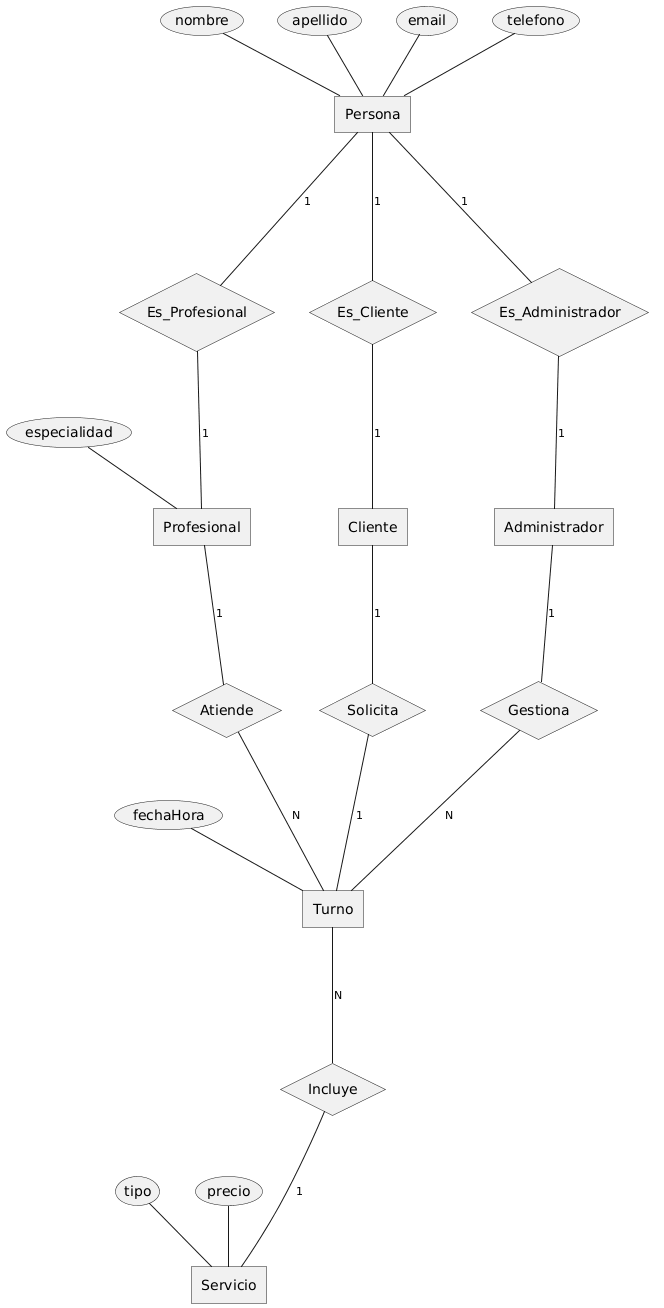

The diagram above was rendered by PlantUML. Its source (embedded in the PNG):
@startchen

entity Persona {
  nombre
  apellido
  email
  telefono
}

entity Profesional {
  especialidad
}

entity Cliente {
}

entity Administrador {
}

entity Turno {
  fechaHora
}

entity Servicio {
  tipo
  precio
}

relationship Es_Profesional {
}

relationship Es_Cliente {
}

relationship Es_Administrador {
}

relationship Atiende {
}

relationship Solicita {
}

relationship Gestiona {
}

relationship Incluye {
}

' Generalización (1 a 1)
Persona -1- Es_Profesional
Es_Profesional -1- Profesional

Persona -1- Es_Cliente
Es_Cliente -1- Cliente

Persona -1- Es_Administrador
Es_Administrador -1- Administrador

' Relaciones principales
Profesional -1- Atiende
Atiende -N- Turno

Cliente -1- Solicita
Solicita -1- Turno

Administrador -1- Gestiona
Gestiona -N- Turno

Turno -N- Incluye
Incluye -1- Servicio

@endchen